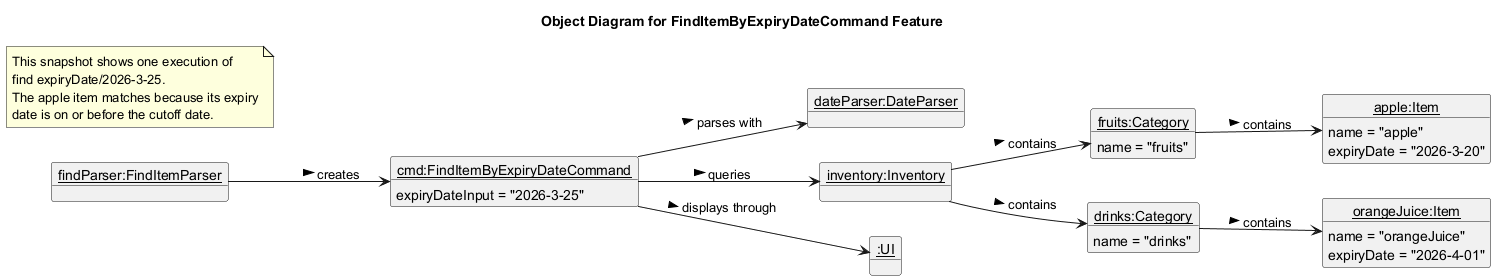

The diagram above was rendered by PlantUML. Its source (embedded in the PNG):
@startuml
title Object Diagram for FindItemByExpiryDateCommand Feature
hide circle
left to right direction

object "<u>findParser:FindItemParser</u>" as parser
object "<u>cmd:FindItemByExpiryDateCommand</u>" as command {
  expiryDateInput = "2026-3-25"
}
object "<u>dateParser:DateParser</u>" as dateParser
object "<u>inventory:Inventory</u>" as inventory
object "<u>fruits:Category</u>" as fruits {
  name = "fruits"
}
object "<u>drinks:Category</u>" as drinks {
  name = "drinks"
}
object "<u>apple:Item</u>" as apple {
  name = "apple"
  expiryDate = "2026-3-20"
}
object "<u>orangeJuice:Item</u>" as orangeJuice {
  name = "orangeJuice"
  expiryDate = "2026-4-01"
}
object "<u>:UI</u>" as ui

note as N1
  This snapshot shows one execution of
  find expiryDate/2026-3-25.
  The apple item matches because its expiry
  date is on or before the cutoff date.
end note

parser --> command : creates >
command --> dateParser : parses with >
command --> inventory : queries >
command --> ui : displays through >
inventory --> fruits : contains >
inventory --> drinks : contains >
fruits --> apple : contains >
drinks --> orangeJuice : contains >
@enduml